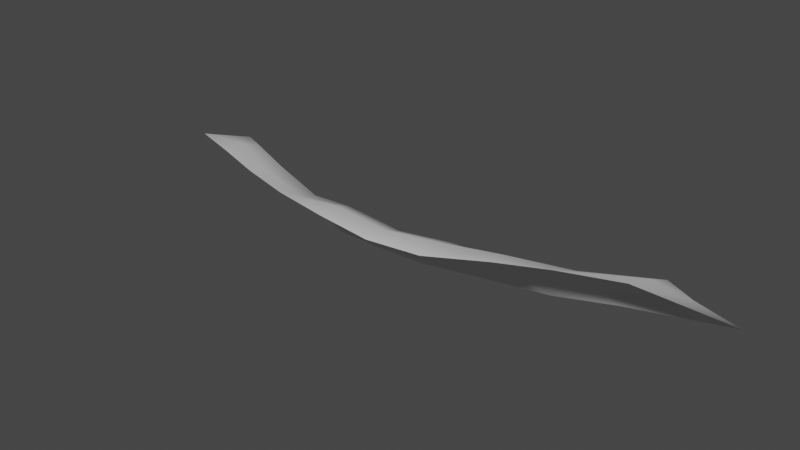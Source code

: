# Source: Dirt_stripe-concave.blend  (saved by Blender 3.6.11; exported with 4.5.12 LTS)
import bpy
from mathutils import Matrix  # noqa: F401  (used for matrix-valued properties, if any)

bpy.ops.wm.read_factory_settings(use_empty=True)
scene = bpy.context.scene
scene.name = 'Scene'

# ---- materials (node trees are filled in below, after node groups)
mat_dirt = bpy.data.materials.new('Dirt')

# ---- material node trees
mat_dirt.use_nodes = True; mat_dirt.node_tree.nodes.clear()
_N = mat_dirt.node_tree.nodes; _L = mat_dirt.node_tree.links
n0 = _N.new('ShaderNodeBsdfPrincipled'); n0.name = 'Principled BSDF'; n0.location = (10, 300)
n0.distribution = 'GGX'
n0.subsurface_method = 'RANDOM_WALK_SKIN'
n0.inputs[3].default_value = 1.45
n0.inputs[27].default_value = (0.0, 0.0, 0.0, 1.0)
n0.inputs[28].default_value = 1.0
n1 = _N.new('ShaderNodeOutputMaterial'); n1.name = 'Material Output'; n1.location = (300, 300)
_L.new(n0.outputs[0], n1.inputs[0])
n1.is_active_output = True

# ---- world
world_world = bpy.data.worlds.new('World'); scene.world = world_world
world_world.use_nodes = True; world_world.node_tree.nodes.clear()
_N = world_world.node_tree.nodes; _L = world_world.node_tree.links
n0 = _N.new('ShaderNodeOutputWorld'); n0.name = 'World Output'; n0.location = (300, 300)
n1 = _N.new('ShaderNodeBackground'); n1.name = 'Background'; n1.location = (10, 300)
n1.inputs[0].default_value = (0.05088, 0.05088, 0.05088, 1.0)
_L.new(n1.outputs[0], n0.inputs[0])
n0.is_active_output = True
world_world.color = (0.05088, 0.05088, 0.05088)
world_world.use_sun_shadow = False
world_world.sun_shadow_jitter_overblur = 0.0

# ---- meshes
me_dirt_stripe_concave = bpy.data.meshes.new('Dirt_stripe-concave')
me_dirt_stripe_concave.from_pydata([(-0.5046, 0.2253, -0.01794), (0.4954, 0.2253, -0.01794), (0.4268, 0.214, -0.02452), (0.3341, 0.1706, -0.01695), (0.2394, 0.1385, -0.02114), (0.1268, 0.1113, -0.01879), (0.0287, 0.09833, -0.02477), (-0.05655, 0.09803, -0.02623), (-0.1451, 0.1075, -0.03091), (-0.2334, 0.1324, -0.01822), (-0.3289, 0.1674, -0.02085), (-0.4112, 0.2084, -0.02407), (-0.4049, 0.05491, 0.08907), (-0.3177, 0.02493, 0.09166), (-0.2275, -0.007709, 0.09358), (-0.1342, -0.03358, 0.09377), (-0.04046, -0.04528, 0.08949), (0.04671, -0.04649, 0.08094), (0.1372, -0.03965, 0.08403), (0.2344, -0.009575, 0.09569), (0.3096, 0.02069, 0.09776), (0.4007, 0.05776, 0.09477), (0.4079, 0.1567, 0.05898), (0.3186, 0.09843, 0.05394), (0.2349, 0.06615, 0.05951), (0.1272, 0.05917, 0.05871), (0.03892, 0.04217, 0.05644), (-0.05997, 0.03315, 0.06981), (-0.1438, 0.04986, 0.05529), (-0.2385, 0.07267, 0.06813), (-0.3193, 0.09748, 0.07824), (-0.4006, 0.1521, 0.05335), (-0.4416, 0.1687, 0.02305), (0.4134, 0.1903, 0.02019), (0.3174, 0.1317, 0.01726), (0.2334, 0.09769, 0.0203), (0.1308, 0.08796, 0.01606), (0.0438, 0.0632, 0.005779), (-0.04946, 0.05279, 0.01771), (-0.1367, 0.07447, 0.01946), (-0.242, 0.102, 0.03257), (-0.327, 0.1314, 0.03376), (-0.3981, 0.1782, 0.02457), (-0.4141, 0.1298, 0.0586), (-0.3217, 0.06877, 0.08823), (-0.2243, 0.02782, 0.08076), (-0.1235, -0.005526, 0.08056), (-0.04612, -0.003427, 0.08754), (0.04605, -0.00581, 0.07969), (0.1253, -0.0006026, 0.08728), (0.2279, 0.0263, 0.08984), (0.3188, 0.06751, 0.07953), (0.4035, 0.1155, 0.07718), (0.4412, 0.1739, 0.03174)], [], [(52, 53, 22), (42, 32, 31), (53, 33, 22), (33, 34, 23, 22), (34, 35, 24, 23), (35, 36, 25, 24), (36, 37, 26, 25), (37, 38, 27, 26), (38, 39, 28, 27), (39, 40, 29, 28), (40, 41, 30, 29), (41, 42, 31, 30), (32, 43, 31), (43, 44, 30, 31), (44, 45, 29, 30), (45, 46, 28, 29), (46, 47, 27, 28), (47, 48, 26, 27), (48, 49, 25, 26), (49, 50, 24, 25), (50, 51, 23, 24), (51, 52, 22, 23), (20, 21, 52, 51), (19, 20, 51, 50), (18, 19, 50, 49), (17, 18, 49, 48), (16, 17, 48, 47), (15, 16, 47, 46), (14, 15, 46, 45), (13, 14, 45, 44), (12, 13, 44, 43), (0, 12, 43, 32), (10, 11, 42, 41), (9, 10, 41, 40), (8, 9, 40, 39), (7, 8, 39, 38), (6, 7, 38, 37), (5, 6, 37, 36), (4, 5, 36, 35), (3, 4, 35, 34), (2, 3, 34, 33), (1, 2, 33, 53), (11, 0, 32, 42), (21, 1, 53, 52)])
me_dirt_stripe_concave.polygons.foreach_set('use_smooth', [True] * 44)
_uv = me_dirt_stripe_concave.uv_layers.new(name='UVMap')
_uv.uv.foreach_set('vector', [0.9091, 0.5, 0.9545, 1.0, 0.9091, 1.0, 0.09091, 1.0, 0.04545, 1.0, 0.09091, 1.0, 0.9545, 1.0, 0.9091, 1.0, 0.9091, 1.0, 0.9091, 1.0, 0.8182, 1.0, 0.8182, 1.0, 0.9091, 1.0, 0.8182, 1.0, 0.7273, 1.0, 0.7273, 1.0, 0.8182, 1.0, 0.7273, 1.0, 0.6364, 1.0, 0.6364, 1.0, 0.7273, 1.0, 0.6364, 1.0, 0.5455, 1.0, 0.5455, 1.0, 0.6364, 1.0, 0.5455, 1.0, 0.4545, 1.0, 0.4545, 1.0, 0.5455, 1.0, 0.4545, 1.0, 0.3636, 1.0, 0.3636, 1.0, 0.4545, 1.0, 0.3636, 1.0, 0.2727, 1.0, 0.2727, 1.0, 0.3636, 1.0, 0.2727, 1.0, 0.1818, 1.0, 0.1818, 1.0, 0.2727, 1.0, 0.1818, 1.0, 0.09091, 1.0, 0.09091, 1.0, 0.1818, 1.0, 0.04545, 0.5, 0.09091, 0.5, 0.09091, 1.0, 0.09091, 0.5, 0.1818, 0.5, 0.1818, 1.0, 0.09091, 1.0, 0.1818, 0.5, 0.2727, 0.5, 0.2727, 1.0, 0.1818, 1.0, 0.2727, 0.5, 0.3636, 0.5, 0.3636, 1.0, 0.2727, 1.0, 0.3636, 0.5, 0.4545, 0.5, 0.4545, 1.0, 0.3636, 1.0, 0.4545, 0.5, 0.5455, 0.5, 0.5455, 1.0, 0.4545, 1.0, 0.5455, 0.5, 0.6364, 0.5, 0.6364, 1.0, 0.5455, 1.0, 0.6364, 0.5, 0.7273, 0.5, 0.7273, 1.0, 0.6364, 1.0, 0.7273, 0.5, 0.8182, 0.5, 0.8182, 1.0, 0.7273, 1.0, 0.8182, 0.5, 0.9091, 0.5, 0.9091, 1.0, 0.8182, 1.0, 0.8182, 0.0, 0.9091, 0.0, 0.9091, 0.5, 0.8182, 0.5, 0.7273, 0.0, 0.8182, 0.0, 0.8182, 0.5, 0.7273, 0.5, 0.6364, 0.0, 0.7273, 0.0, 0.7273, 0.5, 0.6364, 0.5, 0.5455, 0.0, 0.6364, 0.0, 0.6364, 0.5, 0.5455, 0.5, 0.4545, 0.0, 0.5455, 0.0, 0.5455, 0.5, 0.4545, 0.5, 0.3636, 0.0, 0.4545, 0.0, 0.4545, 0.5, 0.3636, 0.5, 0.2727, 0.0, 0.3636, 0.0, 0.3636, 0.5, 0.2727, 0.5, 0.1818, 0.0, 0.2727, 0.0, 0.2727, 0.5, 0.1818, 0.5, 0.09091, 0.0, 0.1818, 0.0, 0.1818, 0.5, 0.09091, 0.5, 0.0, 0.0, 0.09091, 0.0, 0.09091, 0.5, 0.04545, 0.5, 0.1818, 1.0, 0.09091, 1.0, 0.09091, 1.0, 0.1818, 1.0, 0.2727, 1.0, 0.1818, 1.0, 0.1818, 1.0, 0.2727, 1.0, 0.3636, 1.0, 0.2727, 1.0, 0.2727, 1.0, 0.3636, 1.0, 0.4545, 1.0, 0.3636, 1.0, 0.3636, 1.0, 0.4545, 1.0, 0.5455, 1.0, 0.4545, 1.0, 0.4545, 1.0, 0.5455, 1.0, 0.6364, 1.0, 0.5455, 1.0, 0.5455, 1.0, 0.6364, 1.0, 0.7273, 1.0, 0.6364, 1.0, 0.6364, 1.0, 0.7273, 1.0, 0.8182, 1.0, 0.7273, 1.0, 0.7273, 1.0, 0.8182, 1.0, 0.9091, 1.0, 0.8182, 1.0, 0.8182, 1.0, 0.9091, 1.0, 1.0, 1.0, 0.9091, 1.0, 0.9091, 1.0, 0.9545, 1.0, 0.09091, 1.0, 0.0, 1.0, 0.04545, 1.0, 0.09091, 1.0, 0.9091, 0.0, 1.0, 1.0, 0.9545, 1.0, 0.9091, 0.5])
me_dirt_stripe_concave.materials.append(mat_dirt)
me_dirt_stripe_concave.update()

# ---- objects
ob_dirt_stripe_concave = bpy.data.objects.new('Dirt_stripe-concave', me_dirt_stripe_concave)

# ---- transforms, parenting, visibility, modifiers, constraints
ob_dirt_stripe_concave.location = (0.0, 0.0, 0.0)

# ---- collection membership
scene.collection.objects.link(ob_dirt_stripe_concave)

# ---- scene / render settings (as saved in the file)
scene.frame_start = 1; scene.frame_end = 250; scene.frame_set(1)
scene.render.engine = 'CYCLES'
scene.cycles.sampling_pattern = 'TABULATED_SOBOL'
scene.cycles.bake_type = 'DIFFUSE'
scene.view_settings.view_transform = 'Filmic'
bpy.context.view_layer.update()

# ---- added for rendering (the .blend has no active camera and no usable light): camera, sun
cam_auto = bpy.data.cameras.new('AutoCamera')
cam_auto.lens = 50.0
cam_auto.sensor_width = 36.0
cam_auto.clip_end = 1000.0
ob_auto_camera = bpy.data.objects.new('AutoCamera', cam_auto)
scene.collection.objects.link(ob_auto_camera)
ob_auto_camera.location = (0.96156, -1.06999, 0.806336)
ob_auto_camera.rotation_euler = (1.09748, -7.21219e-08, 0.694738)
scene.camera = ob_auto_camera
light_auto_sun = bpy.data.lights.new('AutoSun', 'SUN')
light_auto_sun.energy = 3.0
light_auto_sun.angle = 0.0523599
ob_auto_sun = bpy.data.objects.new('AutoSun', light_auto_sun)
scene.collection.objects.link(ob_auto_sun)
ob_auto_sun.rotation_euler = (0.872665, 0.174533, 0.523599)
bpy.context.view_layer.update()
